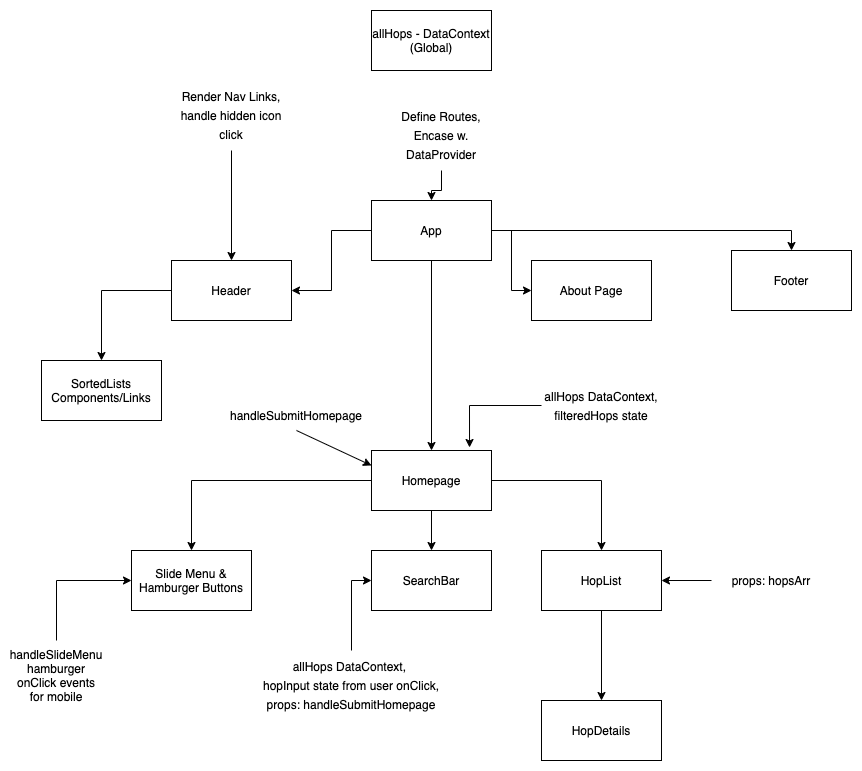

The diagram above was exported from draw.io. Its source (the exported page's mxGraphModel, read from the mxfile embedded in the PNG):
<mxGraphModel dx="1876" dy="1574" grid="1" gridSize="10" guides="1" tooltips="1" connect="1" arrows="1" fold="1" page="1" pageScale="1" pageWidth="850" pageHeight="1100" math="0" shadow="0">
  <root>
    <mxCell id="0" />
    <mxCell id="1" parent="0" />
    <mxCell id="JU4Dcl1HyOwLbjISj2NO-3" value="" style="edgeStyle=orthogonalEdgeStyle;rounded=0;orthogonalLoop=1;jettySize=auto;html=1;" parent="1" source="JU4Dcl1HyOwLbjISj2NO-1" target="JU4Dcl1HyOwLbjISj2NO-2" edge="1">
      <mxGeometry relative="1" as="geometry" />
    </mxCell>
    <mxCell id="JU4Dcl1HyOwLbjISj2NO-5" value="" style="edgeStyle=orthogonalEdgeStyle;rounded=0;orthogonalLoop=1;jettySize=auto;html=1;" parent="1" source="JU4Dcl1HyOwLbjISj2NO-1" target="JU4Dcl1HyOwLbjISj2NO-4" edge="1">
      <mxGeometry relative="1" as="geometry" />
    </mxCell>
    <mxCell id="JU4Dcl1HyOwLbjISj2NO-7" value="" style="edgeStyle=orthogonalEdgeStyle;rounded=0;orthogonalLoop=1;jettySize=auto;html=1;" parent="1" target="JU4Dcl1HyOwLbjISj2NO-6" edge="1">
      <mxGeometry relative="1" as="geometry">
        <mxPoint x="300" y="170" as="sourcePoint" />
      </mxGeometry>
    </mxCell>
    <mxCell id="JU4Dcl1HyOwLbjISj2NO-1" value="App" style="rounded=0;whiteSpace=wrap;html=1;" parent="1" vertex="1">
      <mxGeometry x="170" y="140" width="120" height="60" as="geometry" />
    </mxCell>
    <mxCell id="JU4Dcl1HyOwLbjISj2NO-6" value="Footer" style="rounded=0;whiteSpace=wrap;html=1;" parent="1" vertex="1">
      <mxGeometry x="530" y="190" width="120" height="60" as="geometry" />
    </mxCell>
    <mxCell id="JU4Dcl1HyOwLbjISj2NO-53" value="" style="edgeStyle=orthogonalEdgeStyle;rounded=0;orthogonalLoop=1;jettySize=auto;html=1;fontSize=16;" parent="1" source="JU4Dcl1HyOwLbjISj2NO-4" target="JU4Dcl1HyOwLbjISj2NO-52" edge="1">
      <mxGeometry relative="1" as="geometry" />
    </mxCell>
    <mxCell id="JU4Dcl1HyOwLbjISj2NO-4" value="Header" style="rounded=0;whiteSpace=wrap;html=1;" parent="1" vertex="1">
      <mxGeometry x="-30" y="200" width="120" height="60" as="geometry" />
    </mxCell>
    <mxCell id="JU4Dcl1HyOwLbjISj2NO-52" value="SortedLists Components/Links" style="rounded=0;whiteSpace=wrap;html=1;" parent="1" vertex="1">
      <mxGeometry x="-160" y="300" width="120" height="60" as="geometry" />
    </mxCell>
    <mxCell id="JU4Dcl1HyOwLbjISj2NO-20" value="" style="edgeStyle=orthogonalEdgeStyle;rounded=0;orthogonalLoop=1;jettySize=auto;html=1;" parent="1" source="JU4Dcl1HyOwLbjISj2NO-2" target="JU4Dcl1HyOwLbjISj2NO-19" edge="1">
      <mxGeometry relative="1" as="geometry" />
    </mxCell>
    <mxCell id="mTKiQvZclTe1VqhRk-TD-1" style="edgeStyle=orthogonalEdgeStyle;rounded=0;orthogonalLoop=1;jettySize=auto;html=1;entryX=0.5;entryY=0;entryDx=0;entryDy=0;" edge="1" parent="1" source="JU4Dcl1HyOwLbjISj2NO-2" target="JU4Dcl1HyOwLbjISj2NO-17">
      <mxGeometry relative="1" as="geometry">
        <mxPoint x="230" y="410" as="targetPoint" />
      </mxGeometry>
    </mxCell>
    <mxCell id="mTKiQvZclTe1VqhRk-TD-6" value="" style="edgeStyle=orthogonalEdgeStyle;rounded=0;orthogonalLoop=1;jettySize=auto;html=1;entryX=0.5;entryY=0;entryDx=0;entryDy=0;" edge="1" parent="1" source="JU4Dcl1HyOwLbjISj2NO-2" target="mTKiQvZclTe1VqhRk-TD-2">
      <mxGeometry relative="1" as="geometry">
        <mxPoint x="90" y="350" as="targetPoint" />
      </mxGeometry>
    </mxCell>
    <mxCell id="JU4Dcl1HyOwLbjISj2NO-2" value="Homepage" style="rounded=0;whiteSpace=wrap;html=1;" parent="1" vertex="1">
      <mxGeometry x="170" y="390" width="120" height="60" as="geometry" />
    </mxCell>
    <mxCell id="mTKiQvZclTe1VqhRk-TD-2" value="Slide Menu &amp;amp; Hamburger Buttons" style="rounded=0;whiteSpace=wrap;html=1;" vertex="1" parent="1">
      <mxGeometry x="-70" y="490" width="120" height="60" as="geometry" />
    </mxCell>
    <mxCell id="JU4Dcl1HyOwLbjISj2NO-22" value="" style="edgeStyle=orthogonalEdgeStyle;rounded=0;orthogonalLoop=1;jettySize=auto;html=1;" parent="1" source="JU4Dcl1HyOwLbjISj2NO-19" target="JU4Dcl1HyOwLbjISj2NO-21" edge="1">
      <mxGeometry relative="1" as="geometry" />
    </mxCell>
    <mxCell id="JU4Dcl1HyOwLbjISj2NO-19" value="HopList" style="rounded=0;whiteSpace=wrap;html=1;" parent="1" vertex="1">
      <mxGeometry x="340" y="490" width="120" height="60" as="geometry" />
    </mxCell>
    <mxCell id="JU4Dcl1HyOwLbjISj2NO-21" value="HopDetails" style="rounded=0;whiteSpace=wrap;html=1;" parent="1" vertex="1">
      <mxGeometry x="340" y="640" width="120" height="60" as="geometry" />
    </mxCell>
    <mxCell id="JU4Dcl1HyOwLbjISj2NO-17" value="SearchBar" style="rounded=0;whiteSpace=wrap;html=1;" parent="1" vertex="1">
      <mxGeometry x="170" y="490" width="120" height="60" as="geometry" />
    </mxCell>
    <mxCell id="JU4Dcl1HyOwLbjISj2NO-23" value="allHops - DataContext (Global)" style="rounded=0;whiteSpace=wrap;html=1;" parent="1" vertex="1">
      <mxGeometry x="170" y="-50" width="120" height="60" as="geometry" />
    </mxCell>
    <mxCell id="JU4Dcl1HyOwLbjISj2NO-29" value="" style="edgeStyle=orthogonalEdgeStyle;rounded=0;orthogonalLoop=1;jettySize=auto;html=1;fontSize=16;" parent="1" source="JU4Dcl1HyOwLbjISj2NO-25" target="JU4Dcl1HyOwLbjISj2NO-4" edge="1">
      <mxGeometry relative="1" as="geometry" />
    </mxCell>
    <mxCell id="JU4Dcl1HyOwLbjISj2NO-25" value="&lt;span style=&quot;font-size: 12px&quot;&gt;Render Nav Links, handle hidden icon click&lt;/span&gt;" style="text;html=1;strokeColor=none;fillColor=none;align=center;verticalAlign=middle;whiteSpace=wrap;rounded=0;fontSize=16;" parent="1" vertex="1">
      <mxGeometry x="-30" y="20" width="120" height="70" as="geometry" />
    </mxCell>
    <mxCell id="JU4Dcl1HyOwLbjISj2NO-33" value="" style="edgeStyle=orthogonalEdgeStyle;rounded=0;orthogonalLoop=1;jettySize=auto;html=1;fontSize=16;" parent="1" source="JU4Dcl1HyOwLbjISj2NO-27" target="JU4Dcl1HyOwLbjISj2NO-1" edge="1">
      <mxGeometry relative="1" as="geometry" />
    </mxCell>
    <mxCell id="JU4Dcl1HyOwLbjISj2NO-27" value="&lt;span style=&quot;font-size: 12px&quot;&gt;Define Routes, Encase w. DataProvider&lt;/span&gt;" style="text;html=1;strokeColor=none;fillColor=none;align=center;verticalAlign=middle;whiteSpace=wrap;rounded=0;fontSize=16;" parent="1" vertex="1">
      <mxGeometry x="180" y="40" width="120" height="70" as="geometry" />
    </mxCell>
    <mxCell id="JU4Dcl1HyOwLbjISj2NO-40" value="" style="edgeStyle=orthogonalEdgeStyle;rounded=0;orthogonalLoop=1;jettySize=auto;html=1;fontSize=16;entryX=0.817;entryY=-0.05;entryDx=0;entryDy=0;entryPerimeter=0;" parent="1" source="JU4Dcl1HyOwLbjISj2NO-34" target="JU4Dcl1HyOwLbjISj2NO-2" edge="1">
      <mxGeometry relative="1" as="geometry">
        <mxPoint x="350" y="360" as="targetPoint" />
      </mxGeometry>
    </mxCell>
    <mxCell id="JU4Dcl1HyOwLbjISj2NO-34" value="&lt;span style=&quot;font-size: 12px&quot;&gt;allHops DataContext, filteredHops state&lt;/span&gt;" style="text;html=1;strokeColor=none;fillColor=none;align=center;verticalAlign=middle;whiteSpace=wrap;rounded=0;fontSize=16;" parent="1" vertex="1">
      <mxGeometry x="340" y="320" width="120" height="50" as="geometry" />
    </mxCell>
    <mxCell id="JU4Dcl1HyOwLbjISj2NO-42" value="" style="edgeStyle=orthogonalEdgeStyle;rounded=0;orthogonalLoop=1;jettySize=auto;html=1;fontSize=16;entryX=0;entryY=0.5;entryDx=0;entryDy=0;" parent="1" source="JU4Dcl1HyOwLbjISj2NO-41" target="JU4Dcl1HyOwLbjISj2NO-17" edge="1">
      <mxGeometry relative="1" as="geometry" />
    </mxCell>
    <mxCell id="JU4Dcl1HyOwLbjISj2NO-41" value="&lt;span style=&quot;font-size: 12px&quot;&gt;allHops DataContext, &lt;br&gt;hopInput state from user onClick, &lt;br&gt;props: handleSubmitHomepage&lt;br&gt;&lt;/span&gt;" style="text;html=1;strokeColor=none;fillColor=none;align=center;verticalAlign=middle;whiteSpace=wrap;rounded=0;fontSize=16;" parent="1" vertex="1">
      <mxGeometry x="60" y="590" width="180" height="70" as="geometry" />
    </mxCell>
    <mxCell id="JU4Dcl1HyOwLbjISj2NO-43" value="&lt;span style=&quot;font-size: 12px&quot;&gt;handleSubmitHomepage&lt;/span&gt;" style="text;html=1;strokeColor=none;fillColor=none;align=center;verticalAlign=middle;whiteSpace=wrap;rounded=0;fontSize=16;" parent="1" vertex="1">
      <mxGeometry x="30" y="340" width="130" height="30" as="geometry" />
    </mxCell>
    <mxCell id="JU4Dcl1HyOwLbjISj2NO-48" value="" style="edgeStyle=orthogonalEdgeStyle;rounded=0;orthogonalLoop=1;jettySize=auto;html=1;fontSize=16;exitX=0;exitY=0.5;exitDx=0;exitDy=0;" parent="1" target="JU4Dcl1HyOwLbjISj2NO-19" edge="1" source="JU4Dcl1HyOwLbjISj2NO-50">
      <mxGeometry relative="1" as="geometry">
        <mxPoint x="510" y="485" as="sourcePoint" />
      </mxGeometry>
    </mxCell>
    <mxCell id="JU4Dcl1HyOwLbjISj2NO-50" value="&lt;span style=&quot;font-size: 12px&quot;&gt;props: hopsArr&lt;br&gt;&lt;/span&gt;" style="text;html=1;strokeColor=none;fillColor=none;align=center;verticalAlign=middle;whiteSpace=wrap;rounded=0;fontSize=16;" parent="1" vertex="1">
      <mxGeometry x="510" y="495" width="120" height="50" as="geometry" />
    </mxCell>
    <mxCell id="mTKiQvZclTe1VqhRk-TD-11" value="About Page" style="rounded=0;whiteSpace=wrap;html=1;" vertex="1" parent="1">
      <mxGeometry x="330" y="200" width="120" height="60" as="geometry" />
    </mxCell>
    <mxCell id="mTKiQvZclTe1VqhRk-TD-12" value="" style="edgeStyle=orthogonalEdgeStyle;rounded=0;orthogonalLoop=1;jettySize=auto;html=1;" edge="1" parent="1" source="JU4Dcl1HyOwLbjISj2NO-1" target="mTKiQvZclTe1VqhRk-TD-11">
      <mxGeometry relative="1" as="geometry">
        <mxPoint x="290" y="170" as="sourcePoint" />
        <mxPoint x="510" y="170" as="targetPoint" />
      </mxGeometry>
    </mxCell>
    <mxCell id="mTKiQvZclTe1VqhRk-TD-13" value="" style="endArrow=classic;html=1;exitX=0.5;exitY=1;exitDx=0;exitDy=0;entryX=0;entryY=0.25;entryDx=0;entryDy=0;" edge="1" parent="1" source="JU4Dcl1HyOwLbjISj2NO-43" target="JU4Dcl1HyOwLbjISj2NO-2">
      <mxGeometry width="50" height="50" relative="1" as="geometry">
        <mxPoint x="180" y="390" as="sourcePoint" />
        <mxPoint x="230" y="340" as="targetPoint" />
      </mxGeometry>
    </mxCell>
    <mxCell id="mTKiQvZclTe1VqhRk-TD-17" value="handleSlideMenu hamburger onClick events for mobile" style="text;html=1;strokeColor=none;fillColor=none;align=center;verticalAlign=middle;whiteSpace=wrap;rounded=0;" vertex="1" parent="1">
      <mxGeometry x="-190" y="580" width="90" height="70" as="geometry" />
    </mxCell>
    <mxCell id="mTKiQvZclTe1VqhRk-TD-20" style="edgeStyle=orthogonalEdgeStyle;rounded=0;orthogonalLoop=1;jettySize=auto;html=1;exitX=0.5;exitY=0;exitDx=0;exitDy=0;entryX=0;entryY=0.5;entryDx=0;entryDy=0;" edge="1" parent="1" source="mTKiQvZclTe1VqhRk-TD-17" target="mTKiQvZclTe1VqhRk-TD-2">
      <mxGeometry relative="1" as="geometry" />
    </mxCell>
  </root>
</mxGraphModel>